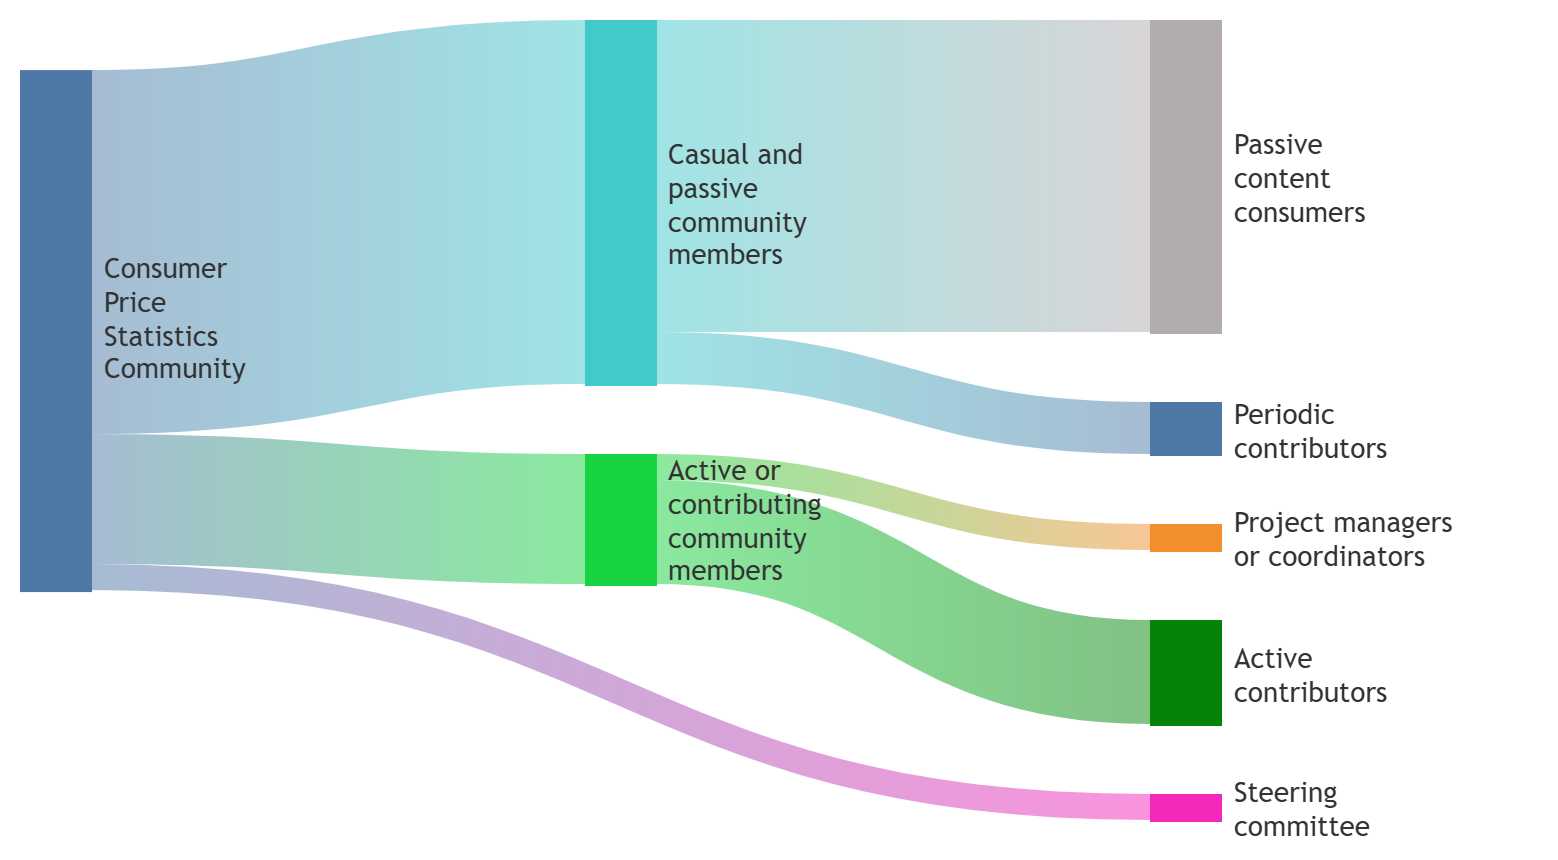

The diagram above was exported from draw.io. Its source (the exported page's mxGraphModel, read from the mxfile embedded in the PNG):
<mxGraphModel dx="1011" dy="626" grid="1" gridSize="10" guides="1" tooltips="1" connect="1" arrows="1" fold="1" page="1" pageScale="1" pageWidth="2756" pageHeight="3937" math="0" shadow="0">
  <root>
    <mxCell id="0" />
    <mxCell id="1" parent="0" />
    <UserObject label="" mermaidData="{&#10;  &quot;data&quot;: &quot;---\nconfig:\n  sankey:\n    showValues: false\n    labelStyle: outlined\n    nodeAlignment: justify\n    nodePadding: 35\n    nodeWidth: 35\n    nodeColors:\n      Consumer Price Statistics Community: \&quot;#4e79a7\&quot;\n      Casual / passive community: \&quot;#42c9cb\&quot;\n      Active or contributing community: \&quot;#16d43f\&quot;\n      Steering committee: \&quot;#f329ba\&quot;\n      Passive content consumers: \&quot;#b2abb0\&quot;\n      Active contributors: \&quot;#048308\&quot;\n---\nsankey\n%% source,target,value\nConsumer Price Statistics Community,Casual / passive community,70\nConsumer Price Statistics Community,Active or contributing community,25\n\nCasual / passive community,Passive content consumers,60\nCasual / passive community,Periodic contributors,10\n\nActive or contributing community,Project managers / coordinators,5\nActive or contributing community,Active contributors,20\n\nConsumer Price Statistics Community,Steering committee,5&quot;,&#10;  &quot;config&quot;: null,&#10;  &quot;version&quot;: &quot;12&quot;&#10;}" id="hDby6qQWz461x4YMrGZI-1">
      <mxCell connectable="0" parent="1" style="group;transparentBounds=1;editIcon=1;lockedGroup=0;groupPadding=10;" vertex="1">
        <mxGeometry as="geometry" />
      </mxCell>
    </UserObject>
    <UserObject label="" mermaidId="e:Consumer Price Statistics Community-&gt;Casual / passive community#0" mermaidBaseStyle="shape=mermaidSankeyLink;width=182.00;fillColor=#4e79a7;gradientColor=#42c9cb;gradientDirection=east;opacity=50;strokeColor=none;bendable=0;html=1;exitX=1;exitY=0.350000;exitPerimeter=0;entryX=0;entryY=0.500000;entryPerimeter=0;" mermaidBaseValue="" id="hDby6qQWz461x4YMrGZI-2">
      <mxCell edge="1" parent="hDby6qQWz461x4YMrGZI-1" source="hDby6qQWz461x4YMrGZI-9" style="shape=mermaidSankeyLink;width=182.00;fillColor=#4e79a7;gradientColor=#42c9cb;gradientDirection=east;opacity=50;strokeColor=none;bendable=0;html=1;exitX=1;exitY=0.350000;exitPerimeter=0;entryX=0;entryY=0.500000;entryPerimeter=0;rounded=0;" target="hDby6qQWz461x4YMrGZI-10">
        <mxGeometry relative="1" as="geometry" />
      </mxCell>
    </UserObject>
    <UserObject label="" mermaidId="e:Consumer Price Statistics Community-&gt;Active or contributing community#0" mermaidBaseStyle="shape=mermaidSankeyLink;width=65.00;fillColor=#4e79a7;gradientColor=#16d43f;gradientDirection=east;opacity=50;strokeColor=none;bendable=0;html=1;exitX=1;exitY=0.825000;exitPerimeter=0;entryX=0;entryY=0.500000;entryPerimeter=0;" mermaidBaseValue="" id="hDby6qQWz461x4YMrGZI-3">
      <mxCell edge="1" parent="hDby6qQWz461x4YMrGZI-1" source="hDby6qQWz461x4YMrGZI-9" style="shape=mermaidSankeyLink;width=65.00;fillColor=#4e79a7;gradientColor=#16d43f;gradientDirection=east;opacity=50;strokeColor=none;bendable=0;html=1;exitX=1;exitY=0.825000;exitPerimeter=0;entryX=0;entryY=0.500000;entryPerimeter=0;rounded=0;" target="hDby6qQWz461x4YMrGZI-11">
        <mxGeometry relative="1" as="geometry" />
      </mxCell>
    </UserObject>
    <UserObject label="" mermaidId="e:Consumer Price Statistics Community-&gt;Steering committee#0" mermaidBaseStyle="shape=mermaidSankeyLink;width=13.00;fillColor=#4e79a7;gradientColor=#f329ba;gradientDirection=east;opacity=50;strokeColor=none;bendable=0;html=1;exitX=1;exitY=0.975000;exitPerimeter=0;entryX=0;entryY=0.500000;entryPerimeter=0;" mermaidBaseValue="" id="hDby6qQWz461x4YMrGZI-4">
      <mxCell edge="1" parent="hDby6qQWz461x4YMrGZI-1" source="hDby6qQWz461x4YMrGZI-9" style="shape=mermaidSankeyLink;width=13.00;fillColor=#4e79a7;gradientColor=#f329ba;gradientDirection=east;opacity=50;strokeColor=none;bendable=0;html=1;exitX=1;exitY=0.975000;exitPerimeter=0;entryX=0;entryY=0.500000;entryPerimeter=0;rounded=0;" target="hDby6qQWz461x4YMrGZI-16">
        <mxGeometry relative="1" as="geometry" />
      </mxCell>
    </UserObject>
    <UserObject label="" mermaidId="e:Casual / passive community-&gt;Passive content consumers#0" mermaidBaseStyle="shape=mermaidSankeyLink;width=156.00;fillColor=#42c9cb;gradientColor=#b2abb0;gradientDirection=east;opacity=50;strokeColor=none;bendable=0;html=1;exitX=1;exitY=0.428571;exitPerimeter=0;entryX=0;entryY=0.500000;entryPerimeter=0;" mermaidBaseValue="" id="hDby6qQWz461x4YMrGZI-5">
      <mxCell edge="1" parent="hDby6qQWz461x4YMrGZI-1" source="hDby6qQWz461x4YMrGZI-10" style="shape=mermaidSankeyLink;width=156.00;fillColor=#42c9cb;gradientColor=#b2abb0;gradientDirection=east;opacity=50;strokeColor=none;bendable=0;html=1;exitX=1;exitY=0.428571;exitPerimeter=0;entryX=0;entryY=0.500000;entryPerimeter=0;rounded=0;" target="hDby6qQWz461x4YMrGZI-12">
        <mxGeometry relative="1" as="geometry" />
      </mxCell>
    </UserObject>
    <UserObject label="" mermaidId="e:Casual / passive community-&gt;Periodic contributors#0" mermaidBaseStyle="shape=mermaidSankeyLink;width=26.00;fillColor=#42c9cb;gradientColor=#4e79a7;gradientDirection=east;opacity=50;strokeColor=none;bendable=0;html=1;exitX=1;exitY=0.928571;exitPerimeter=0;entryX=0;entryY=0.500000;entryPerimeter=0;" mermaidBaseValue="" id="hDby6qQWz461x4YMrGZI-6">
      <mxCell edge="1" parent="hDby6qQWz461x4YMrGZI-1" source="hDby6qQWz461x4YMrGZI-10" style="shape=mermaidSankeyLink;width=26.00;fillColor=#42c9cb;gradientColor=#4e79a7;gradientDirection=east;opacity=50;strokeColor=none;bendable=0;html=1;exitX=1;exitY=0.928571;exitPerimeter=0;entryX=0;entryY=0.500000;entryPerimeter=0;rounded=0;" target="hDby6qQWz461x4YMrGZI-13">
        <mxGeometry relative="1" as="geometry" />
      </mxCell>
    </UserObject>
    <UserObject label="" mermaidId="e:Active or contributing community-&gt;Project managers / coordinators#0" mermaidBaseStyle="shape=mermaidSankeyLink;width=13.00;fillColor=#16d43f;gradientColor=#f28e2c;gradientDirection=east;opacity=50;strokeColor=none;bendable=0;html=1;exitX=1;exitY=0.100000;exitPerimeter=0;entryX=0;entryY=0.500000;entryPerimeter=0;" mermaidBaseValue="" id="hDby6qQWz461x4YMrGZI-7">
      <mxCell edge="1" parent="hDby6qQWz461x4YMrGZI-1" source="hDby6qQWz461x4YMrGZI-11" style="shape=mermaidSankeyLink;width=13.00;fillColor=#16d43f;gradientColor=#f28e2c;gradientDirection=east;opacity=50;strokeColor=none;bendable=0;html=1;exitX=1;exitY=0.100000;exitPerimeter=0;entryX=0;entryY=0.500000;entryPerimeter=0;rounded=0;" target="hDby6qQWz461x4YMrGZI-14">
        <mxGeometry relative="1" as="geometry" />
      </mxCell>
    </UserObject>
    <UserObject label="" mermaidId="e:Active or contributing community-&gt;Active contributors#0" mermaidBaseStyle="shape=mermaidSankeyLink;width=52.00;fillColor=#16d43f;gradientColor=#048308;gradientDirection=east;opacity=50;strokeColor=none;bendable=0;html=1;exitX=1;exitY=0.600000;exitPerimeter=0;entryX=0;entryY=0.500000;entryPerimeter=0;" mermaidBaseValue="" id="hDby6qQWz461x4YMrGZI-8">
      <mxCell edge="1" parent="hDby6qQWz461x4YMrGZI-1" source="hDby6qQWz461x4YMrGZI-11" style="shape=mermaidSankeyLink;width=52.00;fillColor=#16d43f;gradientColor=#048308;gradientDirection=east;opacity=50;strokeColor=none;bendable=0;html=1;exitX=1;exitY=0.600000;exitPerimeter=0;entryX=0;entryY=0.500000;entryPerimeter=0;rounded=0;" target="hDby6qQWz461x4YMrGZI-15">
        <mxGeometry relative="1" as="geometry" />
      </mxCell>
    </UserObject>
    <UserObject label="" mermaidId="n:Consumer Price Statistics Community" mermaidBaseStyle="rounded=0;fillColor=#4e79a7;strokeColor=#4e79a7;" mermaidBaseValue="" id="hDby6qQWz461x4YMrGZI-9">
      <mxCell parent="hDby6qQWz461x4YMrGZI-1" style="rounded=0;fillColor=#4e79a7;strokeColor=#4e79a7;" vertex="1">
        <mxGeometry height="260" width="35" x="30" y="55.04126833275767" as="geometry" />
      </mxCell>
    </UserObject>
    <UserObject label="" mermaidId="n:Casual / passive community" mermaidBaseStyle="rounded=0;fillColor=#42c9cb;strokeColor=#42c9cb;" mermaidBaseValue="" id="hDby6qQWz461x4YMrGZI-10">
      <mxCell parent="hDby6qQWz461x4YMrGZI-1" style="rounded=0;fillColor=#42c9cb;strokeColor=#42c9cb;" vertex="1">
        <mxGeometry height="182" width="35" x="312.5" y="30" as="geometry" />
      </mxCell>
    </UserObject>
    <UserObject label="" mermaidId="n:Active or contributing community" mermaidBaseStyle="rounded=0;fillColor=#16d43f;strokeColor=#16d43f;" mermaidBaseValue="" id="hDby6qQWz461x4YMrGZI-11">
      <mxCell parent="hDby6qQWz461x4YMrGZI-1" style="rounded=0;fillColor=#16d43f;strokeColor=#16d43f;" vertex="1">
        <mxGeometry height="65" width="35" x="312.5" y="247" as="geometry" />
      </mxCell>
    </UserObject>
    <UserObject label="" mermaidId="n:Passive content consumers" mermaidBaseStyle="rounded=0;fillColor=#b2abb0;strokeColor=#b2abb0;" mermaidBaseValue="" id="hDby6qQWz461x4YMrGZI-12">
      <mxCell parent="hDby6qQWz461x4YMrGZI-1" style="rounded=0;fillColor=#b2abb0;strokeColor=#b2abb0;" vertex="1">
        <mxGeometry height="155.99999999999997" width="35" x="595" y="30" as="geometry" />
      </mxCell>
    </UserObject>
    <UserObject label="" mermaidId="n:Periodic contributors" mermaidBaseStyle="rounded=0;fillColor=#4e79a7;strokeColor=#4e79a7;" mermaidBaseValue="" id="hDby6qQWz461x4YMrGZI-13">
      <mxCell parent="hDby6qQWz461x4YMrGZI-1" style="rounded=0;fillColor=#4e79a7;strokeColor=#4e79a7;" vertex="1">
        <mxGeometry height="26" width="35" x="595" y="220.99999999999997" as="geometry" />
      </mxCell>
    </UserObject>
    <UserObject label="" mermaidId="n:Project managers / coordinators" mermaidBaseStyle="rounded=0;fillColor=#f28e2c;strokeColor=#f28e2c;" mermaidBaseValue="" id="hDby6qQWz461x4YMrGZI-14">
      <mxCell parent="hDby6qQWz461x4YMrGZI-1" style="rounded=0;fillColor=#f28e2c;strokeColor=#f28e2c;" vertex="1">
        <mxGeometry height="13.000000000000028" width="35" x="595" y="282" as="geometry" />
      </mxCell>
    </UserObject>
    <UserObject label="" mermaidId="n:Active contributors" mermaidBaseStyle="rounded=0;fillColor=#048308;strokeColor=#048308;" mermaidBaseValue="" id="hDby6qQWz461x4YMrGZI-15">
      <mxCell parent="hDby6qQWz461x4YMrGZI-1" style="rounded=0;fillColor=#048308;strokeColor=#048308;" vertex="1">
        <mxGeometry height="52" width="35" x="595" y="330" as="geometry" />
      </mxCell>
    </UserObject>
    <UserObject label="" mermaidId="n:Steering committee" mermaidBaseStyle="rounded=0;fillColor=#f329ba;strokeColor=#f329ba;" mermaidBaseValue="" id="hDby6qQWz461x4YMrGZI-16">
      <mxCell parent="hDby6qQWz461x4YMrGZI-1" style="rounded=0;fillColor=#f329ba;strokeColor=#f329ba;" vertex="1">
        <mxGeometry height="13" width="35" x="595" y="417" as="geometry" />
      </mxCell>
    </UserObject>
    <mxCell id="hDby6qQWz461x4YMrGZI-17" parent="hDby6qQWz461x4YMrGZI-1" style="text;html=1;strokeColor=none;fillColor=none;fontFamily=Trebuchet MS,Verdana,Arial,sans-serif;fontSize=14;fontColor=light-dark(#333333,#cccccc);align=left;verticalAlign=middle;" value="Consumer&amp;nbsp;&lt;div&gt;Price&amp;nbsp;&lt;/div&gt;&lt;div&gt;Statistics&amp;nbsp;&lt;/div&gt;&lt;div&gt;Community&lt;/div&gt;" vertex="1">
      <mxGeometry height="84.46" width="154" x="69.5" y="136.54" as="geometry" />
    </mxCell>
    <mxCell id="hDby6qQWz461x4YMrGZI-18" parent="hDby6qQWz461x4YMrGZI-1" style="text;html=1;strokeColor=none;fillColor=none;fontFamily=Trebuchet MS,Verdana,Arial,sans-serif;fontSize=14;fontColor=light-dark(#333333,#cccccc);align=left;verticalAlign=middle;" value="Casual and&lt;div&gt;passive&amp;nbsp;&lt;/div&gt;&lt;div&gt;community&amp;nbsp;&lt;/div&gt;&lt;div&gt;members&lt;/div&gt;" vertex="1">
      <mxGeometry height="32" width="88" x="352" y="105.5" as="geometry" />
    </mxCell>
    <mxCell id="hDby6qQWz461x4YMrGZI-19" parent="hDby6qQWz461x4YMrGZI-1" style="text;html=1;strokeColor=none;fillColor=none;fontFamily=Trebuchet MS,Verdana,Arial,sans-serif;fontSize=14;fontColor=light-dark(#333333,#cccccc);align=left;verticalAlign=middle;" value="Active or&amp;nbsp;&lt;div&gt;contributing&amp;nbsp;&lt;/div&gt;&lt;div&gt;community&lt;/div&gt;&lt;div&gt;members&lt;/div&gt;" vertex="1">
      <mxGeometry height="65" width="154" x="352" y="247" as="geometry" />
    </mxCell>
    <mxCell id="hDby6qQWz461x4YMrGZI-20" parent="hDby6qQWz461x4YMrGZI-1" style="text;html=1;strokeColor=none;fillColor=none;fontFamily=Trebuchet MS,Verdana,Arial,sans-serif;fontSize=14;fontColor=light-dark(#333333,#cccccc);align=left;verticalAlign=middle;" value="Passive&amp;nbsp;&lt;div&gt;content&amp;nbsp;&lt;/div&gt;&lt;div&gt;consumers&lt;/div&gt;" vertex="1">
      <mxGeometry height="32" width="154" x="634.5" y="92.49999999999999" as="geometry" />
    </mxCell>
    <mxCell id="hDby6qQWz461x4YMrGZI-21" parent="hDby6qQWz461x4YMrGZI-1" style="text;html=1;strokeColor=none;fillColor=none;fontFamily=Trebuchet MS,Verdana,Arial,sans-serif;fontSize=14;fontColor=light-dark(#333333,#cccccc);align=left;verticalAlign=middle;" value="Periodic&amp;nbsp;&lt;div&gt;contributors&lt;/div&gt;" vertex="1">
      <mxGeometry height="32" width="154" x="634.5" y="218.49999999999997" as="geometry" />
    </mxCell>
    <mxCell id="hDby6qQWz461x4YMrGZI-22" parent="hDby6qQWz461x4YMrGZI-1" style="text;html=1;strokeColor=none;fillColor=none;fontFamily=Trebuchet MS,Verdana,Arial,sans-serif;fontSize=14;fontColor=light-dark(#333333,#cccccc);align=left;verticalAlign=middle;" value="Project managers&amp;nbsp;&lt;div&gt;or coordinators&lt;/div&gt;" vertex="1">
      <mxGeometry height="32" width="154" x="634.5" y="273" as="geometry" />
    </mxCell>
    <mxCell id="hDby6qQWz461x4YMrGZI-23" parent="hDby6qQWz461x4YMrGZI-1" style="text;html=1;strokeColor=none;fillColor=none;fontFamily=Trebuchet MS,Verdana,Arial,sans-serif;fontSize=14;fontColor=light-dark(#333333,#cccccc);align=left;verticalAlign=middle;" value="Active&amp;nbsp;&lt;div&gt;contributors&lt;/div&gt;" vertex="1">
      <mxGeometry height="32" width="154" x="634.5" y="340.5" as="geometry" />
    </mxCell>
    <mxCell id="hDby6qQWz461x4YMrGZI-24" parent="hDby6qQWz461x4YMrGZI-1" style="text;html=1;strokeColor=none;fillColor=none;fontFamily=Trebuchet MS,Verdana,Arial,sans-serif;fontSize=14;fontColor=light-dark(#333333,#cccccc);align=left;verticalAlign=middle;" value="Steering&amp;nbsp;&lt;div&gt;committee&lt;/div&gt;" vertex="1">
      <mxGeometry height="32" width="154" x="634.5" y="408" as="geometry" />
    </mxCell>
  </root>
</mxGraphModel>